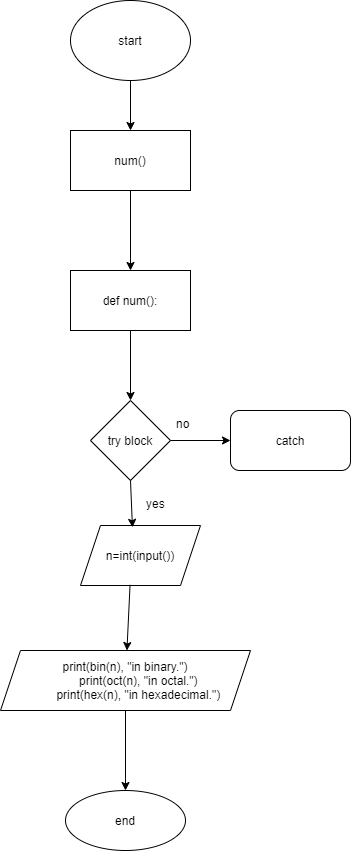

The diagram above was exported from draw.io. Its source (the exported page's mxGraphModel, read from the mxfile embedded in the PNG):
<mxGraphModel dx="530" dy="571" grid="1" gridSize="10" guides="1" tooltips="1" connect="1" arrows="1" fold="1" page="1" pageScale="1" pageWidth="827" pageHeight="1169" math="0" shadow="0">
  <root>
    <mxCell id="0" />
    <mxCell id="1" parent="0" />
    <mxCell id="RFcVA31s3qOOV7LKX4T8-3" value="" style="edgeStyle=orthogonalEdgeStyle;rounded=0;orthogonalLoop=1;jettySize=auto;html=1;" edge="1" parent="1" source="RFcVA31s3qOOV7LKX4T8-1" target="RFcVA31s3qOOV7LKX4T8-2">
      <mxGeometry relative="1" as="geometry" />
    </mxCell>
    <mxCell id="RFcVA31s3qOOV7LKX4T8-1" value="start&lt;br&gt;" style="ellipse;whiteSpace=wrap;html=1;" vertex="1" parent="1">
      <mxGeometry x="180" y="60" width="120" height="80" as="geometry" />
    </mxCell>
    <mxCell id="RFcVA31s3qOOV7LKX4T8-5" value="" style="edgeStyle=orthogonalEdgeStyle;rounded=0;orthogonalLoop=1;jettySize=auto;html=1;" edge="1" parent="1" source="RFcVA31s3qOOV7LKX4T8-2" target="RFcVA31s3qOOV7LKX4T8-4">
      <mxGeometry relative="1" as="geometry" />
    </mxCell>
    <mxCell id="RFcVA31s3qOOV7LKX4T8-2" value="num()" style="whiteSpace=wrap;html=1;" vertex="1" parent="1">
      <mxGeometry x="180" y="190" width="120" height="60" as="geometry" />
    </mxCell>
    <mxCell id="RFcVA31s3qOOV7LKX4T8-7" value="" style="edgeStyle=orthogonalEdgeStyle;rounded=0;orthogonalLoop=1;jettySize=auto;html=1;" edge="1" parent="1" source="RFcVA31s3qOOV7LKX4T8-4" target="RFcVA31s3qOOV7LKX4T8-6">
      <mxGeometry relative="1" as="geometry" />
    </mxCell>
    <mxCell id="RFcVA31s3qOOV7LKX4T8-4" value="def num():" style="whiteSpace=wrap;html=1;" vertex="1" parent="1">
      <mxGeometry x="180" y="330" width="120" height="60" as="geometry" />
    </mxCell>
    <mxCell id="RFcVA31s3qOOV7LKX4T8-6" value="try block" style="rhombus;whiteSpace=wrap;html=1;" vertex="1" parent="1">
      <mxGeometry x="200" y="460" width="80" height="80" as="geometry" />
    </mxCell>
    <mxCell id="RFcVA31s3qOOV7LKX4T8-8" value="n=int(input())" style="shape=parallelogram;perimeter=parallelogramPerimeter;whiteSpace=wrap;html=1;fixedSize=1;" vertex="1" parent="1">
      <mxGeometry x="190" y="585" width="120" height="60" as="geometry" />
    </mxCell>
    <mxCell id="RFcVA31s3qOOV7LKX4T8-13" value="" style="edgeStyle=orthogonalEdgeStyle;rounded=0;orthogonalLoop=1;jettySize=auto;html=1;" edge="1" parent="1" source="RFcVA31s3qOOV7LKX4T8-11" target="RFcVA31s3qOOV7LKX4T8-12">
      <mxGeometry relative="1" as="geometry" />
    </mxCell>
    <mxCell id="RFcVA31s3qOOV7LKX4T8-11" value="print(bin(n), &quot;in binary.&quot;)&#10;        print(oct(n), &quot;in octal.&quot;)&#10;        print(hex(n), &quot;in hexadecimal.&quot;)" style="shape=parallelogram;perimeter=parallelogramPerimeter;whiteSpace=wrap;html=1;fixedSize=1;" vertex="1" parent="1">
      <mxGeometry x="110" y="710" width="250" height="60" as="geometry" />
    </mxCell>
    <mxCell id="RFcVA31s3qOOV7LKX4T8-12" value="end" style="ellipse;whiteSpace=wrap;html=1;" vertex="1" parent="1">
      <mxGeometry x="175" y="850" width="120" height="60" as="geometry" />
    </mxCell>
    <mxCell id="RFcVA31s3qOOV7LKX4T8-14" value="" style="endArrow=classic;html=1;exitX=0.5;exitY=1;exitDx=0;exitDy=0;entryX=0.433;entryY=0.03;entryDx=0;entryDy=0;entryPerimeter=0;" edge="1" parent="1" source="RFcVA31s3qOOV7LKX4T8-6" target="RFcVA31s3qOOV7LKX4T8-8">
      <mxGeometry width="50" height="50" relative="1" as="geometry">
        <mxPoint x="250" y="740" as="sourcePoint" />
        <mxPoint x="300" y="690" as="targetPoint" />
      </mxGeometry>
    </mxCell>
    <mxCell id="RFcVA31s3qOOV7LKX4T8-15" value="" style="endArrow=classic;html=1;exitX=0.413;exitY=0.99;exitDx=0;exitDy=0;exitPerimeter=0;" edge="1" parent="1" source="RFcVA31s3qOOV7LKX4T8-8" target="RFcVA31s3qOOV7LKX4T8-11">
      <mxGeometry width="50" height="50" relative="1" as="geometry">
        <mxPoint x="250" y="740" as="sourcePoint" />
        <mxPoint x="300" y="690" as="targetPoint" />
      </mxGeometry>
    </mxCell>
    <mxCell id="RFcVA31s3qOOV7LKX4T8-16" value="yes" style="text;strokeColor=none;fillColor=none;align=left;verticalAlign=top;spacingLeft=4;spacingRight=4;overflow=hidden;rotatable=0;points=[[0,0.5],[1,0.5]];portConstraint=eastwest;" vertex="1" parent="1">
      <mxGeometry x="250" y="550" width="60" height="26" as="geometry" />
    </mxCell>
    <mxCell id="RFcVA31s3qOOV7LKX4T8-17" value="" style="endArrow=classic;html=1;exitX=1;exitY=0.5;exitDx=0;exitDy=0;" edge="1" parent="1" source="RFcVA31s3qOOV7LKX4T8-6">
      <mxGeometry width="50" height="50" relative="1" as="geometry">
        <mxPoint x="250" y="550" as="sourcePoint" />
        <mxPoint x="340" y="500" as="targetPoint" />
      </mxGeometry>
    </mxCell>
    <mxCell id="RFcVA31s3qOOV7LKX4T8-18" value="no" style="text;strokeColor=none;fillColor=none;align=left;verticalAlign=top;spacingLeft=4;spacingRight=4;overflow=hidden;rotatable=0;points=[[0,0.5],[1,0.5]];portConstraint=eastwest;" vertex="1" parent="1">
      <mxGeometry x="280" y="470" width="60" height="26" as="geometry" />
    </mxCell>
    <mxCell id="RFcVA31s3qOOV7LKX4T8-19" value="catch" style="rounded=1;whiteSpace=wrap;html=1;" vertex="1" parent="1">
      <mxGeometry x="340" y="470" width="120" height="60" as="geometry" />
    </mxCell>
  </root>
</mxGraphModel>